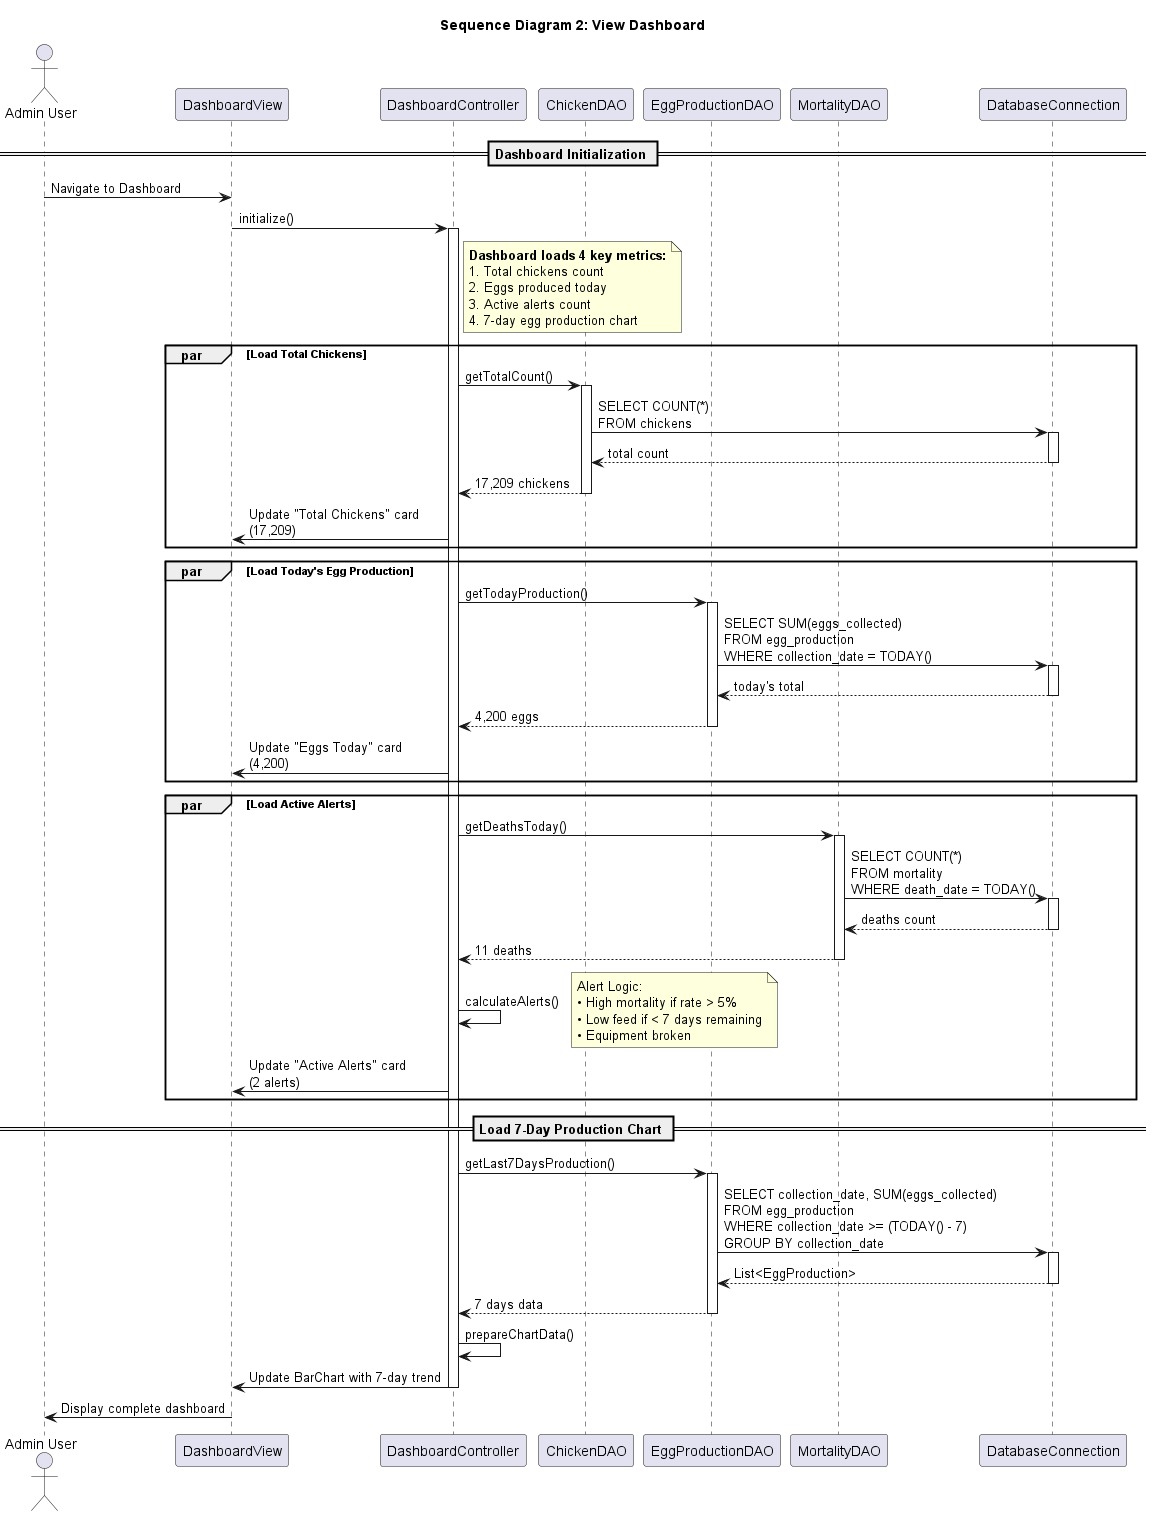

The diagram above was rendered by PlantUML. Its source (embedded in the PNG):
@startuml MVP_Sequence_Diagram_2_View_Dashboard

title Sequence Diagram 2: View Dashboard

actor "Admin User" as Admin
participant "DashboardView" as UI
participant "DashboardController" as Controller
participant "ChickenDAO" as ChickenDAO
participant "EggProductionDAO" as EggDAO
participant "MortalityDAO" as MortalityDAO
participant "DatabaseConnection" as DB

== Dashboard Initialization ==

Admin -> UI: Navigate to Dashboard

UI -> Controller: initialize()
activate Controller

note right of Controller
    <b>Dashboard loads 4 key metrics:</b>
    1. Total chickens count
    2. Eggs produced today
    3. Active alerts count
    4. 7-day egg production chart
end note

par Load Total Chickens
    Controller -> ChickenDAO: getTotalCount()
    activate ChickenDAO
    ChickenDAO -> DB: SELECT COUNT(*)\nFROM chickens
    activate DB
    DB --> ChickenDAO: total count
    deactivate DB
    ChickenDAO --> Controller: 17,209 chickens
    deactivate ChickenDAO
    Controller -> UI: Update "Total Chickens" card\n(17,209)
end

par Load Today's Egg Production
    Controller -> EggDAO: getTodayProduction()
    activate EggDAO
    EggDAO -> DB: SELECT SUM(eggs_collected)\nFROM egg_production\nWHERE collection_date = TODAY()
    activate DB
    DB --> EggDAO: today's total
    deactivate DB
    EggDAO --> Controller: 4,200 eggs
    deactivate EggDAO
    Controller -> UI: Update "Eggs Today" card\n(4,200)
end

par Load Active Alerts
    Controller -> MortalityDAO: getDeathsToday()
    activate MortalityDAO
    MortalityDAO -> DB: SELECT COUNT(*)\nFROM mortality\nWHERE death_date = TODAY()
    activate DB
    DB --> MortalityDAO: deaths count
    deactivate DB
    MortalityDAO --> Controller: 11 deaths
    deactivate MortalityDAO
    
    Controller -> Controller: calculateAlerts()
    note right
        Alert Logic:
        • High mortality if rate > 5%
        • Low feed if < 7 days remaining
        • Equipment broken
    end note
    Controller -> UI: Update "Active Alerts" card\n(2 alerts)
end

== Load 7-Day Production Chart ==

Controller -> EggDAO: getLast7DaysProduction()
activate EggDAO
EggDAO -> DB: SELECT collection_date, SUM(eggs_collected)\nFROM egg_production\nWHERE collection_date >= (TODAY() - 7)\nGROUP BY collection_date
activate DB
DB --> EggDAO: List<EggProduction>
deactivate DB
EggDAO --> Controller: 7 days data
deactivate EggDAO

Controller -> Controller: prepareChartData()
Controller -> UI: Update BarChart with 7-day trend

deactivate Controller

UI -> Admin: Display complete dashboard



@enduml